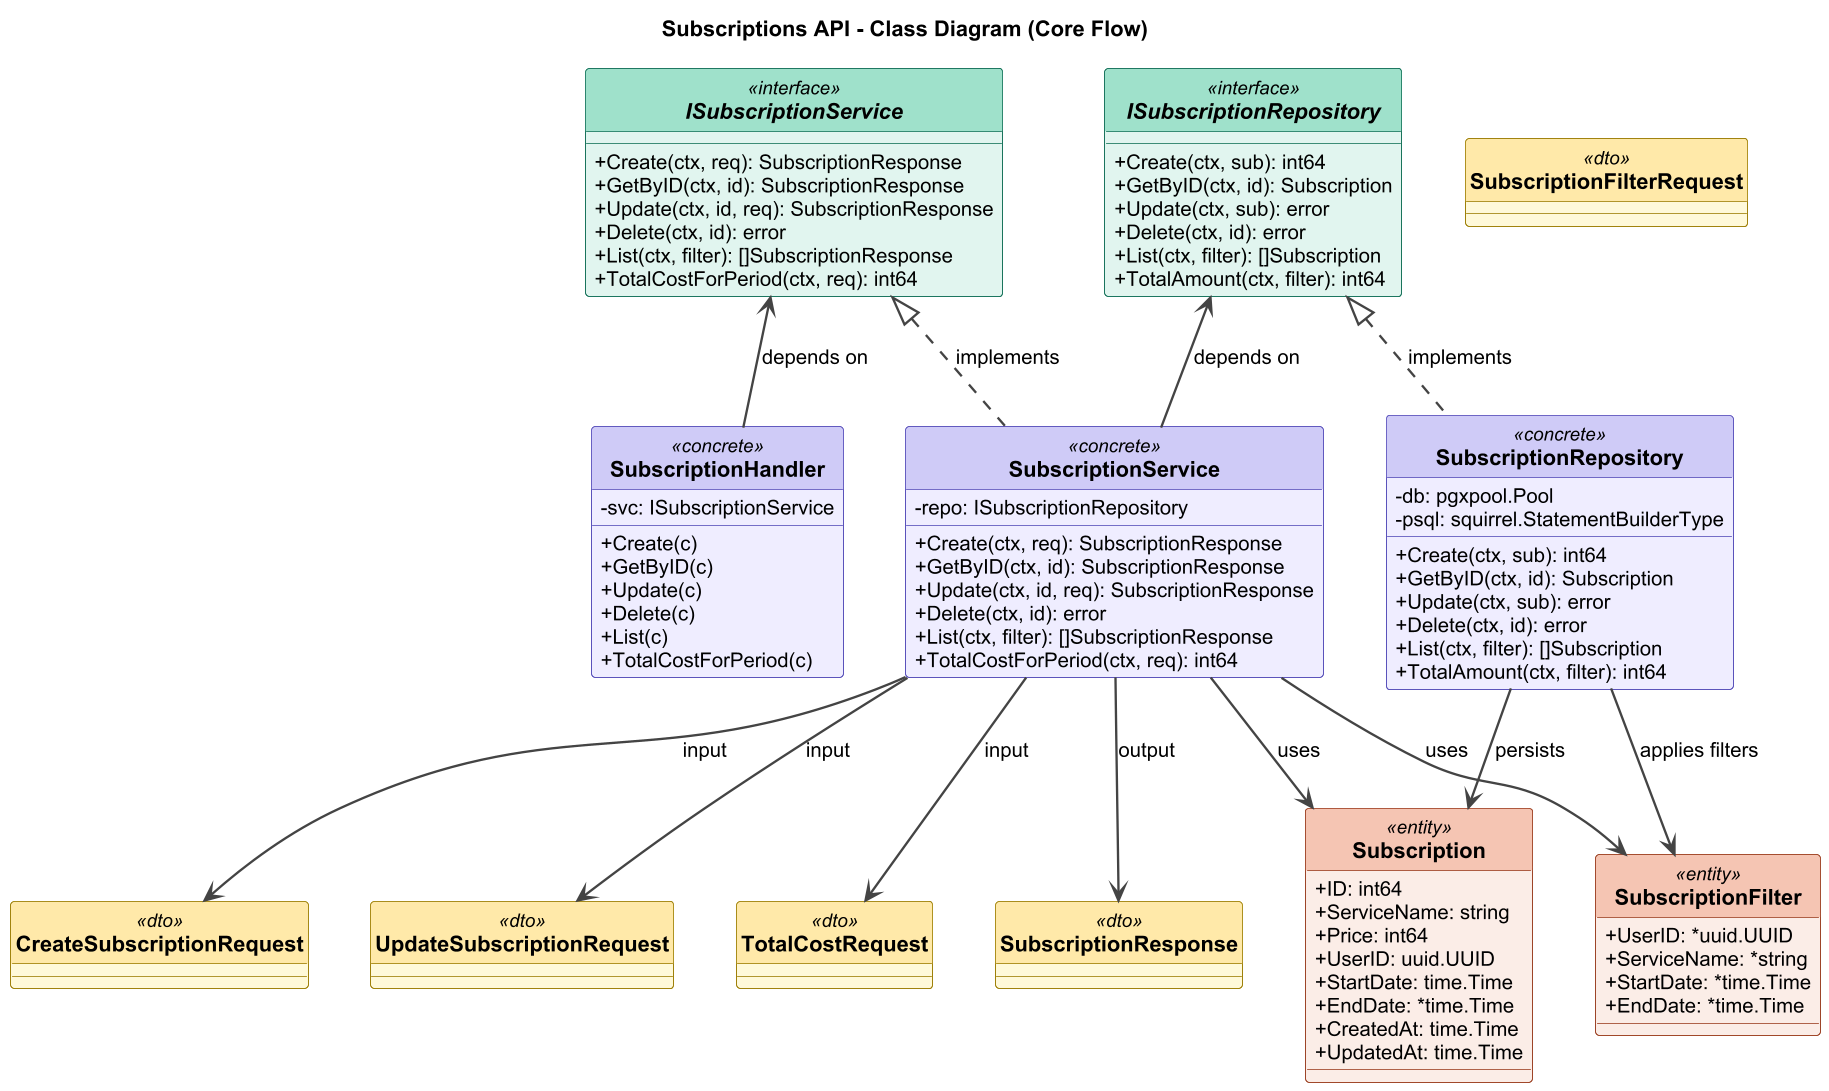

The diagram above was rendered by PlantUML. Its source (embedded in the PNG):
@startuml

title Subscriptions API - Class Diagram (Core Flow)

skinparam defaultFontName Arial
skinparam defaultFontSize 13
skinparam classAttributeIconSize 0
skinparam classFontSize 14
skinparam classFontStyle bold
skinparam classStereotypeFontSize 12
skinparam classStereotypeFontStyle italic
skinparam ArrowColor #444444
skinparam ArrowThickness 1.5
skinparam dpi 150
skinparam nodesep 40
skinparam ranksep 60
hide circle

skinparam class {
  BackgroundColor<<interface>> #E1F5EE
  BorderColor<<interface>>     #0F6E56
  HeaderBackgroundColor<<interface>> #9FE1CB

  BackgroundColor<<concrete>>  #EEEDFE
  BorderColor<<concrete>>      #534AB7
  HeaderBackgroundColor<<concrete>>  #CECBF6

  BackgroundColor<<entity>>    #FAECE7
  BorderColor<<entity>>        #993C1D
  HeaderBackgroundColor<<entity>> #F5C4B3

  BackgroundColor<<dto>>       #FFF8D9
  BorderColor<<dto>>           #9A7B00
  HeaderBackgroundColor<<dto>> #FFE9A8
}

interface ISubscriptionService <<interface>> {
  + Create(ctx, req): SubscriptionResponse
  + GetByID(ctx, id): SubscriptionResponse
  + Update(ctx, id, req): SubscriptionResponse
  + Delete(ctx, id): error
  + List(ctx, filter): []SubscriptionResponse
  + TotalCostForPeriod(ctx, req): int64
}

class SubscriptionHandler <<concrete>> {
  - svc: ISubscriptionService
  + Create(c)
  + GetByID(c)
  + Update(c)
  + Delete(c)
  + List(c)
  + TotalCostForPeriod(c)
}

interface ISubscriptionRepository <<interface>> {
  + Create(ctx, sub): int64
  + GetByID(ctx, id): Subscription
  + Update(ctx, sub): error
  + Delete(ctx, id): error
  + List(ctx, filter): []Subscription
  + TotalAmount(ctx, filter): int64
}

class SubscriptionService <<concrete>> {
  - repo: ISubscriptionRepository
  + Create(ctx, req): SubscriptionResponse
  + GetByID(ctx, id): SubscriptionResponse
  + Update(ctx, id, req): SubscriptionResponse
  + Delete(ctx, id): error
  + List(ctx, filter): []SubscriptionResponse
  + TotalCostForPeriod(ctx, req): int64
}

class SubscriptionRepository <<concrete>> {
  - db: pgxpool.Pool
  - psql: squirrel.StatementBuilderType
  + Create(ctx, sub): int64
  + GetByID(ctx, id): Subscription
  + Update(ctx, sub): error
  + Delete(ctx, id): error
  + List(ctx, filter): []Subscription
  + TotalAmount(ctx, filter): int64
}

class Subscription <<entity>> {
  + ID: int64
  + ServiceName: string
  + Price: int64
  + UserID: uuid.UUID
  + StartDate: time.Time
  + EndDate: *time.Time
  + CreatedAt: time.Time
  + UpdatedAt: time.Time
}

class SubscriptionFilter <<entity>> {
  + UserID: *uuid.UUID
  + ServiceName: *string
  + StartDate: *time.Time
  + EndDate: *time.Time
}

class CreateSubscriptionRequest <<dto>>
class UpdateSubscriptionRequest <<dto>>
class SubscriptionFilterRequest <<dto>>
class TotalCostRequest <<dto>>
class SubscriptionResponse <<dto>>

ISubscriptionService <|.. SubscriptionService : implements
ISubscriptionRepository <|.. SubscriptionRepository : implements

ISubscriptionService <-- SubscriptionHandler : depends on
ISubscriptionRepository <-- SubscriptionService : depends on

SubscriptionService --> Subscription : uses
SubscriptionService --> SubscriptionFilter : uses
SubscriptionService --> CreateSubscriptionRequest : input
SubscriptionService --> UpdateSubscriptionRequest : input
SubscriptionService --> TotalCostRequest : input
SubscriptionService --> SubscriptionResponse : output

SubscriptionRepository --> Subscription : persists
SubscriptionRepository --> SubscriptionFilter : applies filters

@enduml